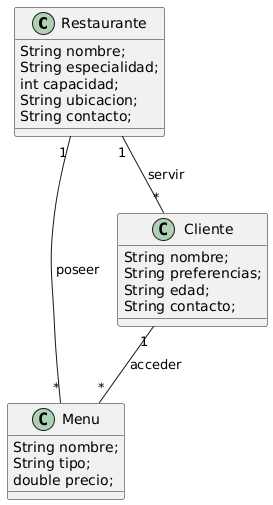

The diagram above was rendered by PlantUML. Its source (embedded in the PNG):
@startuml
class Restaurante{
String nombre;
String especialidad;
int capacidad;
String ubicacion;
String contacto;
}
class Menu {
String nombre;
String tipo;
double precio;
}
class Cliente{
String nombre;
String preferencias;
String edad;
String contacto;
}
Restaurante"1" -- "*" Menu : poseer
Restaurante"1" -- "*" Cliente: servir
Cliente"1" -- "*" Menu : acceder
@enduml